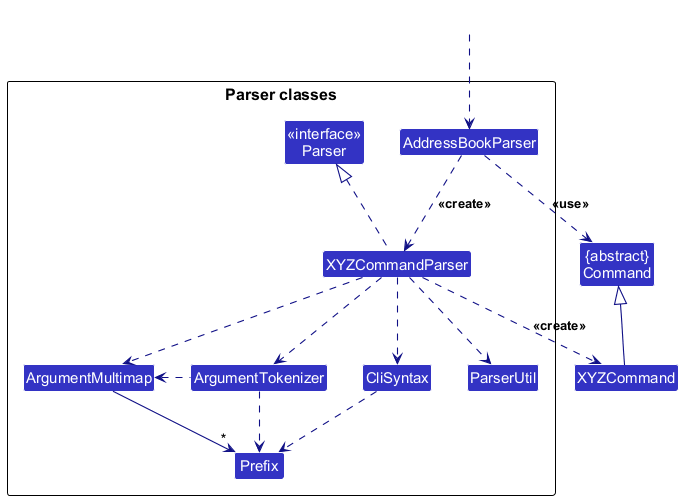

The diagram above was rendered by PlantUML. Its source (embedded in the PNG):
@startuml
!include style.puml
skinparam arrowThickness 1.1
skinparam arrowColor LOGIC_COLOR_T4
skinparam classBackgroundColor LOGIC_COLOR

Class "{abstract}\nCommand" as Command
Class XYZCommand

package "Parser classes"{
Class "<<interface>>\nParser" as Parser
Class AddressBookParser
Class XYZCommandParser
Class CliSyntax
Class ParserUtil
Class ArgumentMultimap
Class ArgumentTokenizer
Class Prefix
}

Class HiddenOutside #FFFFFF
HiddenOutside ..> AddressBookParser

AddressBookParser .down.> XYZCommandParser: <<create>>

XYZCommandParser ..> XYZCommand : <<create>>
AddressBookParser ..> Command : <<use>>
XYZCommandParser .up.|> Parser
XYZCommandParser ..> ArgumentMultimap
XYZCommandParser ..> ArgumentTokenizer
ArgumentTokenizer .left.> ArgumentMultimap
XYZCommandParser ..> CliSyntax
CliSyntax ..> Prefix
XYZCommandParser ..> ParserUtil
ArgumentMultimap -down-> "*" Prefix
ArgumentTokenizer .down.> Prefix
XYZCommand -up-|> Command
@enduml